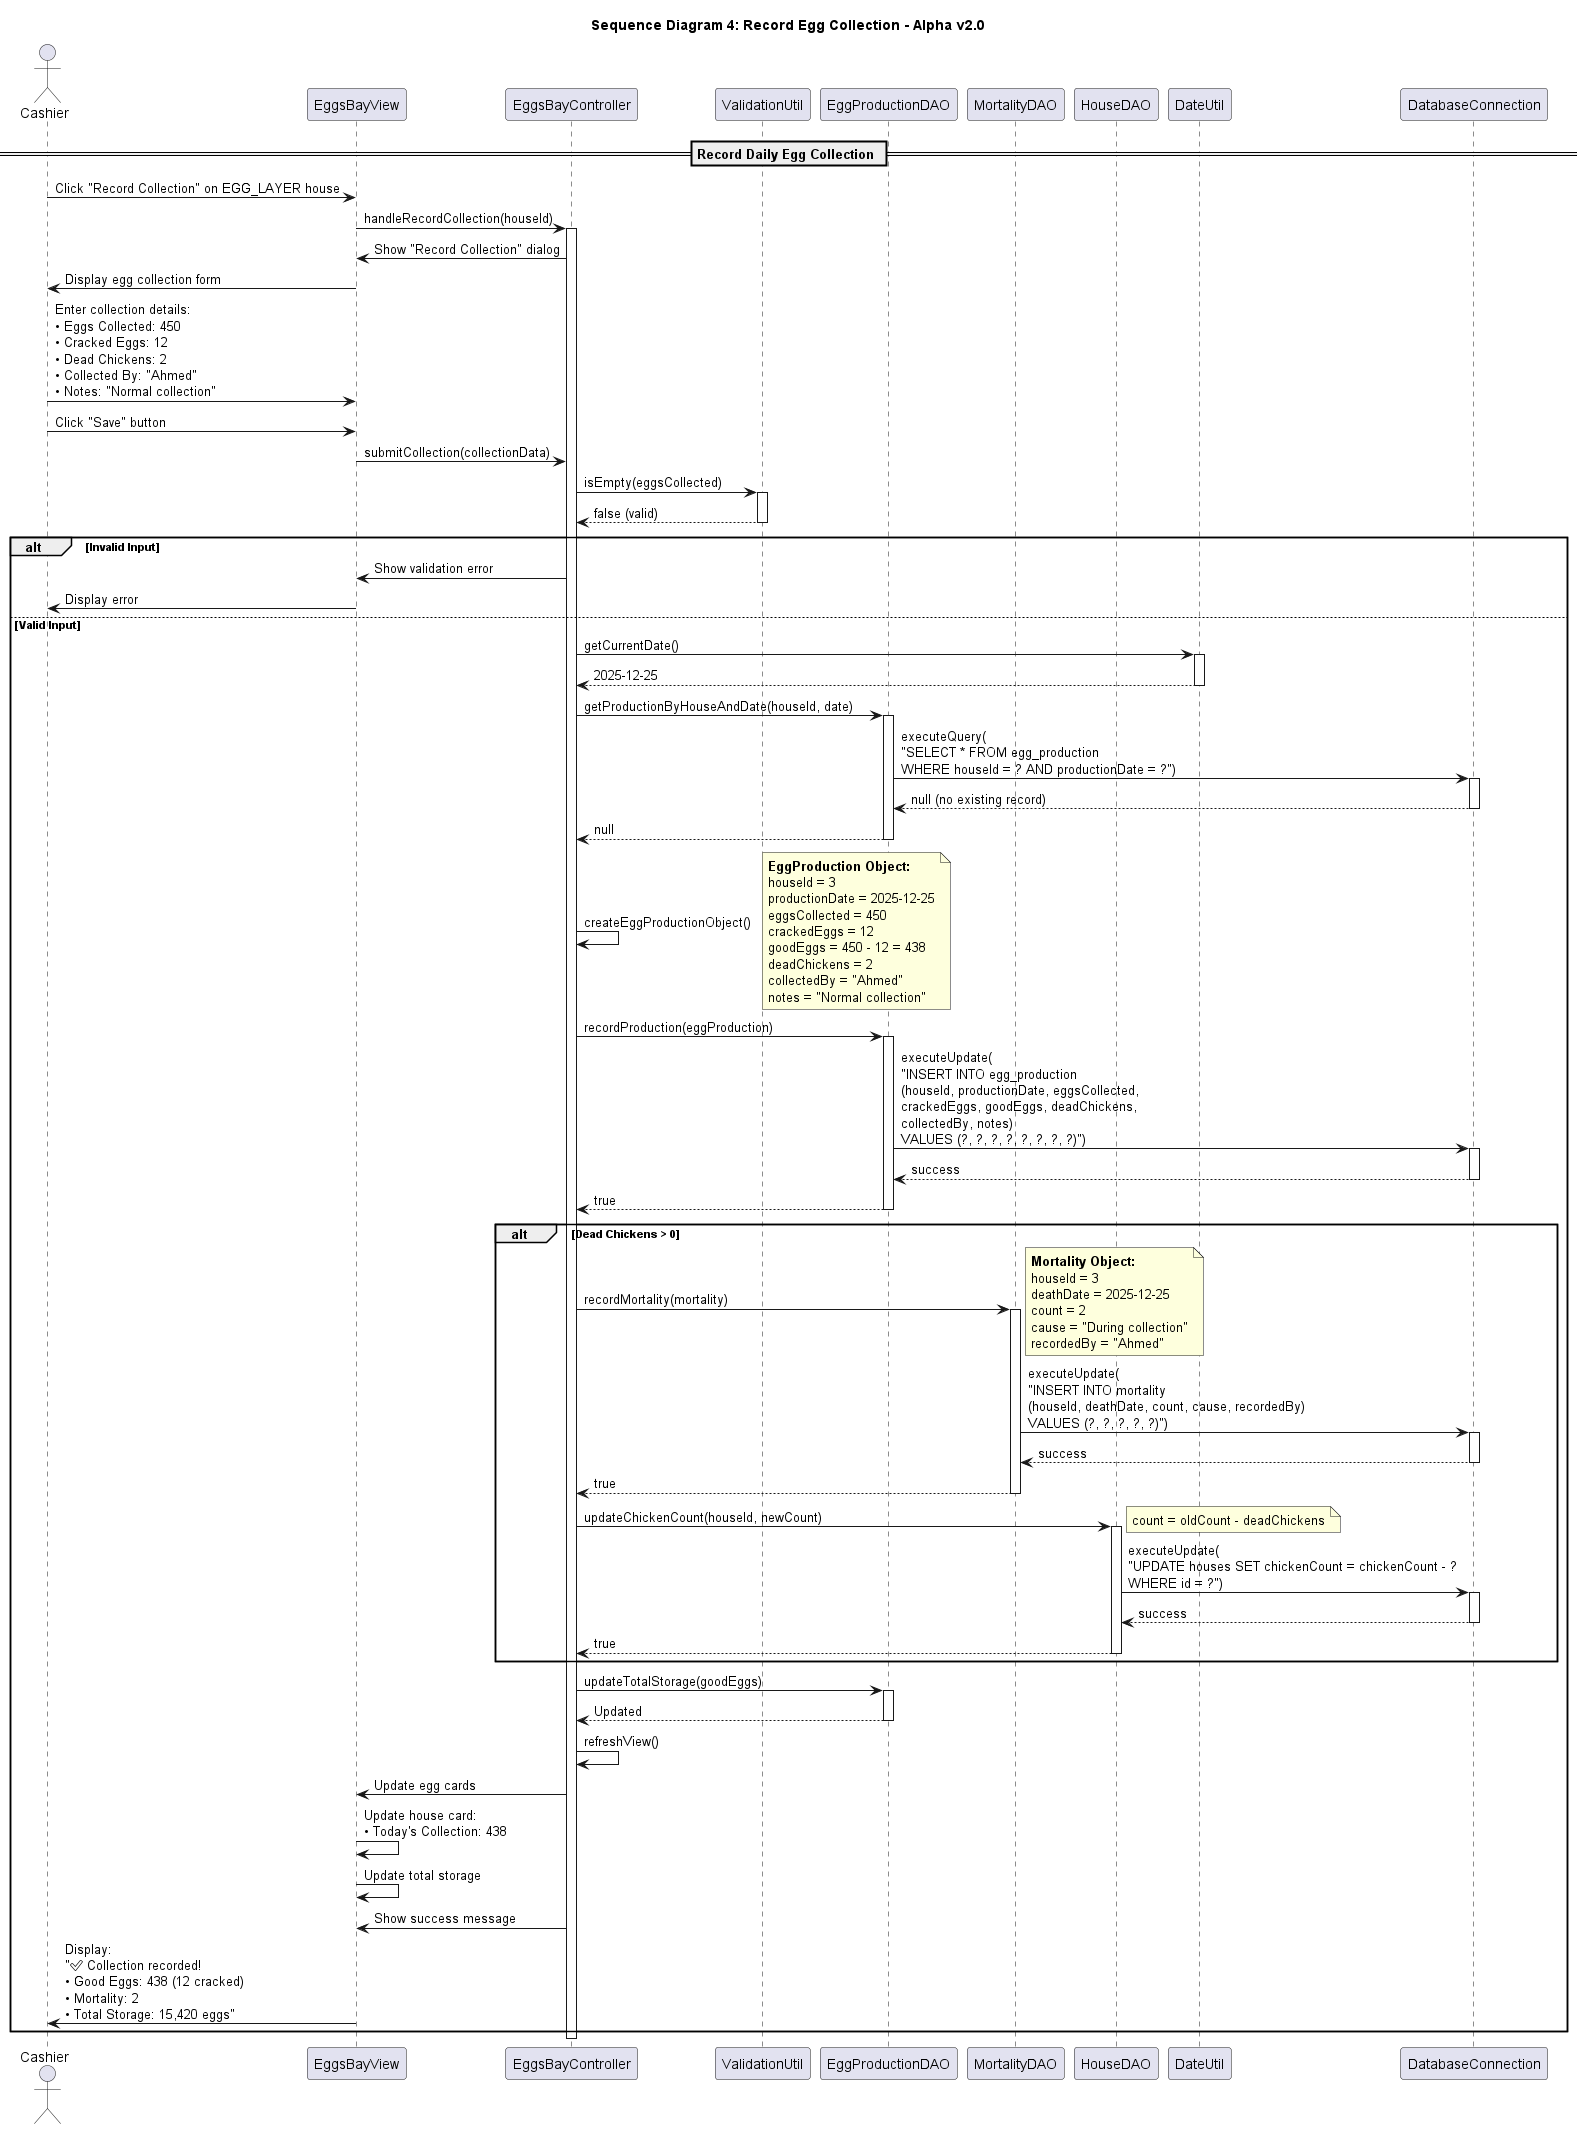

The diagram above was rendered by PlantUML. Its source (embedded in the PNG):
@startuml Sequence_Diagram_4_Record_Egg_Collection

title Sequence Diagram 4: Record Egg Collection - Alpha v2.0

actor "Cashier" as Cashier
participant "EggsBayView" as UI
participant "EggsBayController" as Controller
participant "ValidationUtil" as Validator
participant "EggProductionDAO" as EggDAO
participant "MortalityDAO" as MortDAO
participant "HouseDAO" as HouseDAO
participant "DateUtil" as DateUtil
participant "DatabaseConnection" as DB

== Record Daily Egg Collection ==

Cashier -> UI: Click "Record Collection" on EGG_LAYER house

UI -> Controller: handleRecordCollection(houseId)
activate Controller

Controller -> UI: Show "Record Collection" dialog
UI -> Cashier: Display egg collection form

Cashier -> UI: Enter collection details:\n• Eggs Collected: 450\n• Cracked Eggs: 12\n• Dead Chickens: 2\n• Collected By: "Ahmed"\n• Notes: "Normal collection"

Cashier -> UI: Click "Save" button

UI -> Controller: submitCollection(collectionData)

' Validate inputs
Controller -> Validator: isEmpty(eggsCollected)
activate Validator
Validator --> Controller: false (valid)
deactivate Validator

alt Invalid Input
    Controller -> UI: Show validation error
    UI -> Cashier: Display error
    
else Valid Input
    ' Get current date
    Controller -> DateUtil: getCurrentDate()
    activate DateUtil
    DateUtil --> Controller: 2025-12-25
    deactivate DateUtil
    
    ' Check for existing record
    Controller -> EggDAO: getProductionByHouseAndDate(houseId, date)
    activate EggDAO
    EggDAO -> DB: executeQuery(\n"SELECT * FROM egg_production\nWHERE houseId = ? AND productionDate = ?")
    activate DB
    DB --> EggDAO: null (no existing record)
    deactivate DB
    EggDAO --> Controller: null
    deactivate EggDAO
    
    ' Create EggProduction object
    Controller -> Controller: createEggProductionObject()
    note right
        <b>EggProduction Object:</b>
        houseId = 3
        productionDate = 2025-12-25
        eggsCollected = 450
        crackedEggs = 12
        goodEggs = 450 - 12 = 438
        deadChickens = 2
        collectedBy = "Ahmed"
        notes = "Normal collection"
    end note
    
    ' Save egg production
    Controller -> EggDAO: recordProduction(eggProduction)
    activate EggDAO
    EggDAO -> DB: executeUpdate(\n"INSERT INTO egg_production\n(houseId, productionDate, eggsCollected,\ncrackedEggs, goodEggs, deadChickens,\ncollectedBy, notes)\nVALUES (?, ?, ?, ?, ?, ?, ?, ?)")
    activate DB
    DB --> EggDAO: success
    deactivate DB
    EggDAO --> Controller: true
    deactivate EggDAO
    
    ' Record mortality if any
    alt Dead Chickens > 0
        Controller -> MortDAO: recordMortality(mortality)
        activate MortDAO
        note right
            <b>Mortality Object:</b>
            houseId = 3
            deathDate = 2025-12-25
            count = 2
            cause = "During collection"
            recordedBy = "Ahmed"
        end note
        MortDAO -> DB: executeUpdate(\n"INSERT INTO mortality\n(houseId, deathDate, count, cause, recordedBy)\nVALUES (?, ?, ?, ?, ?)")
        activate DB
        DB --> MortDAO: success
        deactivate DB
        MortDAO --> Controller: true
        deactivate MortDAO
        
        ' Update house chicken count
        Controller -> HouseDAO: updateChickenCount(houseId, newCount)
        activate HouseDAO
        note right: count = oldCount - deadChickens
        HouseDAO -> DB: executeUpdate(\n"UPDATE houses SET chickenCount = chickenCount - ?\nWHERE id = ?")
        activate DB
        DB --> HouseDAO: success
        deactivate DB
        HouseDAO --> Controller: true
        deactivate HouseDAO
    end
    
    ' Update total egg storage
    Controller -> EggDAO: updateTotalStorage(goodEggs)
    activate EggDAO
    EggDAO --> Controller: Updated
    deactivate EggDAO
    
    ' Refresh view
    Controller -> Controller: refreshView()
    Controller -> UI: Update egg cards
    UI -> UI: Update house card:\n• Today's Collection: 438
    UI -> UI: Update total storage
    
    Controller -> UI: Show success message
    UI -> Cashier: Display:\n"✅ Collection recorded!\n• Good Eggs: 438 (12 cracked)\n• Mortality: 2\n• Total Storage: 15,420 eggs"
end

deactivate Controller



@enduml